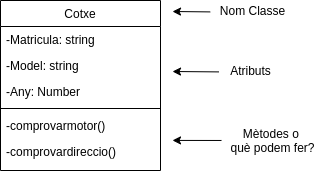

The diagram above was exported from draw.io. Its source (the exported page's mxGraphModel, read from the mxfile embedded in the PNG):
<mxGraphModel dx="241" dy="137" grid="1" gridSize="10" guides="1" tooltips="1" connect="1" arrows="1" fold="1" page="1" pageScale="1" pageWidth="827" pageHeight="1169" math="0" shadow="0">
  <root>
    <mxCell id="0" />
    <mxCell id="1" parent="0" />
    <mxCell id="2" value="Cotxe" style="swimlane;fontStyle=0;align=center;verticalAlign=top;childLayout=stackLayout;horizontal=1;startSize=26;horizontalStack=0;resizeParent=1;resizeLast=0;collapsible=1;marginBottom=0;rounded=0;shadow=0;strokeWidth=1;" vertex="1" parent="1">
      <mxGeometry x="508" y="120" width="160" height="170" as="geometry">
        <mxRectangle x="550" y="140" width="160" height="26" as="alternateBounds" />
      </mxGeometry>
    </mxCell>
    <mxCell id="3" value="-Matricula: string" style="text;align=left;verticalAlign=top;spacingLeft=4;spacingRight=4;overflow=hidden;rotatable=0;points=[[0,0.5],[1,0.5]];portConstraint=eastwest;" vertex="1" parent="2">
      <mxGeometry y="26" width="160" height="26" as="geometry" />
    </mxCell>
    <mxCell id="4" value="-Model: string" style="text;align=left;verticalAlign=top;spacingLeft=4;spacingRight=4;overflow=hidden;rotatable=0;points=[[0,0.5],[1,0.5]];portConstraint=eastwest;rounded=0;shadow=0;html=0;" vertex="1" parent="2">
      <mxGeometry y="52" width="160" height="26" as="geometry" />
    </mxCell>
    <mxCell id="5" value="-Any: Number" style="text;align=left;verticalAlign=top;spacingLeft=4;spacingRight=4;overflow=hidden;rotatable=0;points=[[0,0.5],[1,0.5]];portConstraint=eastwest;rounded=0;shadow=0;html=0;" vertex="1" parent="2">
      <mxGeometry y="78" width="160" height="26" as="geometry" />
    </mxCell>
    <mxCell id="6" value="" style="line;html=1;strokeWidth=1;align=left;verticalAlign=middle;spacingTop=-1;spacingLeft=3;spacingRight=3;rotatable=0;labelPosition=right;points=[];portConstraint=eastwest;" vertex="1" parent="2">
      <mxGeometry y="104" width="160" height="8" as="geometry" />
    </mxCell>
    <mxCell id="7" value="-comprovarmotor()" style="text;align=left;verticalAlign=top;spacingLeft=4;spacingRight=4;overflow=hidden;rotatable=0;points=[[0,0.5],[1,0.5]];portConstraint=eastwest;" vertex="1" parent="2">
      <mxGeometry y="112" width="160" height="26" as="geometry" />
    </mxCell>
    <mxCell id="8" value="-comprovardireccio()" style="text;align=left;verticalAlign=top;spacingLeft=4;spacingRight=4;overflow=hidden;rotatable=0;points=[[0,0.5],[1,0.5]];portConstraint=eastwest;" vertex="1" parent="2">
      <mxGeometry y="138" width="160" height="26" as="geometry" />
    </mxCell>
    <mxCell id="9" value="Nom Classe" style="text;html=1;align=center;verticalAlign=middle;resizable=0;points=[];autosize=1;" vertex="1" parent="1">
      <mxGeometry x="720" y="120" width="80" height="20" as="geometry" />
    </mxCell>
    <mxCell id="10" value="" style="endArrow=classic;html=1;exitX=-0.029;exitY=0.57;exitDx=0;exitDy=0;exitPerimeter=0;" edge="1" source="9" parent="1">
      <mxGeometry width="50" height="50" relative="1" as="geometry">
        <mxPoint x="540" y="280" as="sourcePoint" />
        <mxPoint x="680" y="131" as="targetPoint" />
      </mxGeometry>
    </mxCell>
    <mxCell id="11" value="Atributs&lt;br&gt;" style="text;html=1;align=center;verticalAlign=middle;resizable=0;points=[];autosize=1;" vertex="1" parent="1">
      <mxGeometry x="728" y="180" width="60" height="20" as="geometry" />
    </mxCell>
    <mxCell id="12" value="" style="endArrow=classic;html=1;exitX=-0.029;exitY=0.57;exitDx=0;exitDy=0;exitPerimeter=0;" edge="1" source="11" parent="1">
      <mxGeometry width="50" height="50" relative="1" as="geometry">
        <mxPoint x="548" y="340" as="sourcePoint" />
        <mxPoint x="680" y="191" as="targetPoint" />
      </mxGeometry>
    </mxCell>
    <mxCell id="13" value="Mètodes o &lt;br&gt;què podem fer?" style="text;html=1;align=center;verticalAlign=middle;resizable=0;points=[];autosize=1;" vertex="1" parent="1">
      <mxGeometry x="730" y="245" width="100" height="30" as="geometry" />
    </mxCell>
    <mxCell id="14" value="" style="endArrow=classic;html=1;exitX=-0.01;exitY=0.499;exitDx=0;exitDy=0;exitPerimeter=0;" edge="1" source="13" parent="1">
      <mxGeometry width="50" height="50" relative="1" as="geometry">
        <mxPoint x="720" y="259.92" as="sourcePoint" />
        <mxPoint x="680" y="259.92" as="targetPoint" />
      </mxGeometry>
    </mxCell>
  </root>
</mxGraphModel>